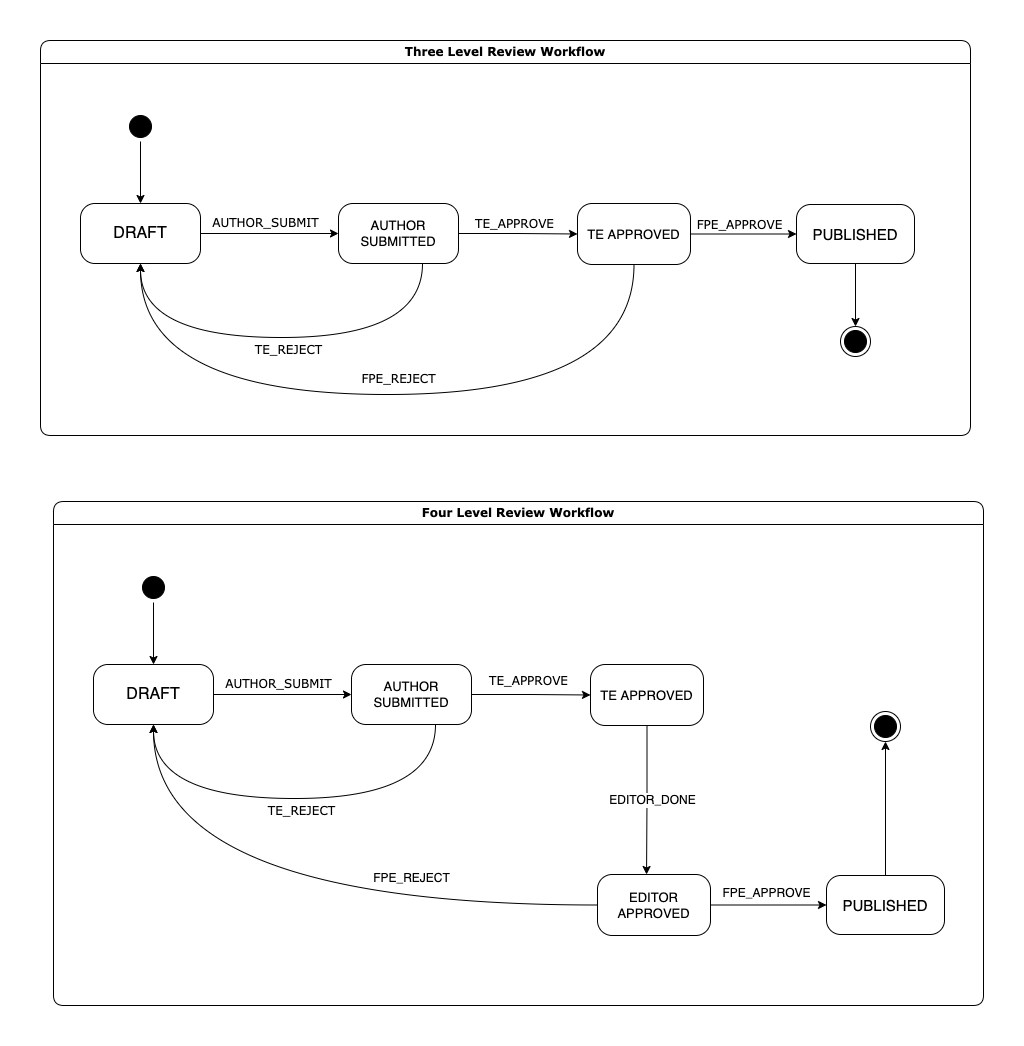

The diagram above was exported from draw.io. Its source (the exported page's mxGraphModel, read from the mxfile embedded in the PNG):
<mxGraphModel dx="946" dy="593" grid="0" gridSize="10" guides="1" tooltips="1" connect="1" arrows="1" fold="1" page="1" pageScale="1" pageWidth="1100" pageHeight="850" math="0" shadow="0">
  <root>
    <mxCell id="0" />
    <mxCell id="1" parent="0" />
    <mxCell id="2a3bc250acf0617d-7" value="Three Level Review Workflow" style="swimlane;whiteSpace=wrap;html=1;rounded=1;shadow=0;comic=0;labelBackgroundColor=none;strokeWidth=1;fontFamily=Verdana;fontSize=12;align=center;" parent="1" vertex="1">
      <mxGeometry x="50" y="87" width="930" height="395" as="geometry" />
    </mxCell>
    <mxCell id="24f968d109e7d6b4-3" value="" style="ellipse;html=1;shape=endState;rounded=1;shadow=0;comic=0;labelBackgroundColor=none;fontFamily=Verdana;fontSize=12;align=center;fillColor=#000000;" parent="2a3bc250acf0617d-7" vertex="1">
      <mxGeometry x="800" y="286" width="30" height="30" as="geometry" />
    </mxCell>
    <mxCell id="z8skQJn6vitlYnyqMYcC-5" value="" style="edgeStyle=orthogonalEdgeStyle;rounded=1;orthogonalLoop=1;jettySize=auto;html=1;fontFamily=Helvetica;fontSize=16;curved=1;" parent="2a3bc250acf0617d-7" source="382b91b5511bd0f7-8" target="z8skQJn6vitlYnyqMYcC-4" edge="1">
      <mxGeometry relative="1" as="geometry" />
    </mxCell>
    <mxCell id="382b91b5511bd0f7-8" value="&lt;p style=&quot;font-size: 16px;&quot;&gt;&lt;font style=&quot;font-size: 16px;&quot;&gt;DRAFT&lt;/font&gt;&lt;/p&gt;" style="rounded=1;whiteSpace=wrap;html=1;arcSize=24;shadow=0;comic=0;labelBackgroundColor=none;fontFamily=Helvetica;fontSize=16;align=center;" parent="2a3bc250acf0617d-7" vertex="1">
      <mxGeometry x="40" y="163" width="120" height="60" as="geometry" />
    </mxCell>
    <mxCell id="z8skQJn6vitlYnyqMYcC-9" style="edgeStyle=orthogonalEdgeStyle;rounded=1;orthogonalLoop=1;jettySize=auto;html=1;exitX=1;exitY=0.5;exitDx=0;exitDy=0;fontFamily=Helvetica;fontSize=16;curved=1;" parent="2a3bc250acf0617d-7" source="3cde6dad864a17aa-1" target="3cde6dad864a17aa-2" edge="1">
      <mxGeometry relative="1" as="geometry" />
    </mxCell>
    <mxCell id="z8skQJn6vitlYnyqMYcC-25" style="edgeStyle=orthogonalEdgeStyle;curved=1;orthogonalLoop=1;jettySize=auto;html=1;exitX=0.5;exitY=1;exitDx=0;exitDy=0;entryX=0.5;entryY=1;entryDx=0;entryDy=0;rounded=1;" parent="2a3bc250acf0617d-7" source="3cde6dad864a17aa-1" target="382b91b5511bd0f7-8" edge="1">
      <mxGeometry relative="1" as="geometry">
        <Array as="points">
          <mxPoint x="593" y="354" />
          <mxPoint x="100" y="354" />
        </Array>
      </mxGeometry>
    </mxCell>
    <mxCell id="3cde6dad864a17aa-1" value="&lt;span style=&quot;font-family: &amp;#34;helvetica&amp;#34;&quot;&gt;&lt;font style=&quot;font-size: 13px&quot;&gt;TE APPROVED&lt;/font&gt;&lt;/span&gt;" style="rounded=1;whiteSpace=wrap;html=1;arcSize=24;shadow=0;comic=0;labelBackgroundColor=none;fontFamily=Verdana;fontSize=12;align=center;" parent="2a3bc250acf0617d-7" vertex="1">
      <mxGeometry x="537" y="163" width="113" height="61" as="geometry" />
    </mxCell>
    <mxCell id="z8skQJn6vitlYnyqMYcC-23" style="edgeStyle=orthogonalEdgeStyle;curved=0;rounded=1;orthogonalLoop=1;jettySize=auto;html=1;entryX=0.5;entryY=0;entryDx=0;entryDy=0;" parent="2a3bc250acf0617d-7" source="3cde6dad864a17aa-2" target="24f968d109e7d6b4-3" edge="1">
      <mxGeometry relative="1" as="geometry" />
    </mxCell>
    <mxCell id="3cde6dad864a17aa-2" value="&lt;span style=&quot;font-family: &amp;#34;helvetica&amp;#34;&quot;&gt;&lt;font style=&quot;font-size: 15px&quot;&gt;PUBLISHED&lt;/font&gt;&lt;/span&gt;" style="rounded=1;whiteSpace=wrap;html=1;arcSize=24;shadow=0;comic=0;labelBackgroundColor=none;fontFamily=Verdana;fontSize=12;align=center;" parent="2a3bc250acf0617d-7" vertex="1">
      <mxGeometry x="756" y="164" width="118" height="59" as="geometry" />
    </mxCell>
    <mxCell id="z8skQJn6vitlYnyqMYcC-8" style="edgeStyle=orthogonalEdgeStyle;rounded=1;orthogonalLoop=1;jettySize=auto;html=1;exitX=1;exitY=0.5;exitDx=0;exitDy=0;fontFamily=Helvetica;fontSize=16;curved=1;" parent="2a3bc250acf0617d-7" source="z8skQJn6vitlYnyqMYcC-4" target="3cde6dad864a17aa-1" edge="1">
      <mxGeometry relative="1" as="geometry" />
    </mxCell>
    <mxCell id="z8skQJn6vitlYnyqMYcC-26" style="edgeStyle=orthogonalEdgeStyle;curved=1;orthogonalLoop=1;jettySize=auto;html=1;entryX=0.5;entryY=1;entryDx=0;entryDy=0;rounded=1;" parent="2a3bc250acf0617d-7" source="z8skQJn6vitlYnyqMYcC-4" target="382b91b5511bd0f7-8" edge="1">
      <mxGeometry relative="1" as="geometry">
        <Array as="points">
          <mxPoint x="382" y="297" />
          <mxPoint x="100" y="297" />
        </Array>
      </mxGeometry>
    </mxCell>
    <mxCell id="z8skQJn6vitlYnyqMYcC-4" value="&lt;p style=&quot;font-size: 13px;&quot;&gt;&lt;font style=&quot;font-size: 13px;&quot;&gt;AUTHOR SUBMITTED&lt;/font&gt;&lt;/p&gt;" style="rounded=1;whiteSpace=wrap;html=1;arcSize=24;shadow=0;comic=0;labelBackgroundColor=none;fontFamily=Helvetica;fontSize=13;align=center;" parent="2a3bc250acf0617d-7" vertex="1">
      <mxGeometry x="298" y="163" width="120" height="60" as="geometry" />
    </mxCell>
    <mxCell id="z8skQJn6vitlYnyqMYcC-14" style="edgeStyle=orthogonalEdgeStyle;rounded=1;orthogonalLoop=1;jettySize=auto;html=1;exitX=1;exitY=0.5;exitDx=0;exitDy=0;fontFamily=Helvetica;fontSize=16;curved=1;" parent="2a3bc250acf0617d-7" source="z8skQJn6vitlYnyqMYcC-13" target="382b91b5511bd0f7-8" edge="1">
      <mxGeometry relative="1" as="geometry" />
    </mxCell>
    <mxCell id="z8skQJn6vitlYnyqMYcC-13" value="" style="ellipse;html=1;shape=startState;rounded=1;shadow=0;comic=0;labelBackgroundColor=none;fontFamily=Verdana;fontSize=12;align=center;direction=south;fillColor=#000000;" parent="2a3bc250acf0617d-7" vertex="1">
      <mxGeometry x="85" y="71" width="30" height="30" as="geometry" />
    </mxCell>
    <mxCell id="z8skQJn6vitlYnyqMYcC-16" value="AUTHOR_SUBMIT" style="text;html=1;align=center;verticalAlign=middle;resizable=0;points=[];autosize=1;strokeColor=none;fillColor=none;fontSize=12;fontFamily=Verdana;rounded=1;fontStyle=0" parent="2a3bc250acf0617d-7" vertex="1">
      <mxGeometry x="166" y="174" width="117" height="18" as="geometry" />
    </mxCell>
    <mxCell id="z8skQJn6vitlYnyqMYcC-21" value="FPE_REJECT" style="text;html=1;align=center;verticalAlign=middle;resizable=0;points=[];autosize=1;strokeColor=none;fillColor=none;fontSize=12;fontFamily=Verdana;rounded=1;fontStyle=0;" parent="2a3bc250acf0617d-7" vertex="1">
      <mxGeometry x="319" y="330" width="78" height="17" as="geometry" />
    </mxCell>
    <mxCell id="z8skQJn6vitlYnyqMYcC-27" value="TE_REJECT" style="text;html=1;align=center;verticalAlign=middle;resizable=0;points=[];autosize=1;strokeColor=none;fillColor=none;rounded=1;fontFamily=Verdana;fontStyle=0;" parent="2a3bc250acf0617d-7" vertex="1">
      <mxGeometry x="208" y="301" width="79" height="18" as="geometry" />
    </mxCell>
    <mxCell id="z8skQJn6vitlYnyqMYcC-17" value="TE_APPROVE" style="text;html=1;align=center;verticalAlign=middle;resizable=0;points=[];autosize=1;strokeColor=none;fillColor=none;fontSize=12;fontFamily=Verdana;rounded=1;fontStyle=0;" parent="1" vertex="1">
      <mxGeometry x="483" y="262" width="82" height="17" as="geometry" />
    </mxCell>
    <mxCell id="z8skQJn6vitlYnyqMYcC-18" value="FPE_APPROVE" style="text;html=1;align=center;verticalAlign=middle;resizable=0;points=[];autosize=1;strokeColor=none;fillColor=none;fontSize=12;fontFamily=Verdana;rounded=1;fontStyle=0;" parent="1" vertex="1">
      <mxGeometry x="705" y="263" width="88" height="17" as="geometry" />
    </mxCell>
    <mxCell id="z8skQJn6vitlYnyqMYcC-28" value="Four Level Review Workflow" style="swimlane;whiteSpace=wrap;html=1;rounded=1;shadow=0;comic=0;labelBackgroundColor=none;strokeWidth=1;fontFamily=Verdana;fontSize=12;align=center;" parent="1" vertex="1">
      <mxGeometry x="63" y="548" width="930" height="504" as="geometry" />
    </mxCell>
    <mxCell id="z8skQJn6vitlYnyqMYcC-29" value="" style="ellipse;html=1;shape=endState;rounded=1;shadow=0;comic=0;labelBackgroundColor=none;fontFamily=Verdana;fontSize=12;align=center;fillColor=#000000;" parent="z8skQJn6vitlYnyqMYcC-28" vertex="1">
      <mxGeometry x="817" y="210" width="30" height="30" as="geometry" />
    </mxCell>
    <mxCell id="z8skQJn6vitlYnyqMYcC-30" value="" style="edgeStyle=orthogonalEdgeStyle;rounded=1;orthogonalLoop=1;jettySize=auto;html=1;fontFamily=Helvetica;fontSize=16;curved=1;" parent="z8skQJn6vitlYnyqMYcC-28" source="z8skQJn6vitlYnyqMYcC-31" target="z8skQJn6vitlYnyqMYcC-39" edge="1">
      <mxGeometry relative="1" as="geometry" />
    </mxCell>
    <mxCell id="z8skQJn6vitlYnyqMYcC-31" value="&lt;p style=&quot;font-size: 16px;&quot;&gt;&lt;font style=&quot;font-size: 16px;&quot;&gt;DRAFT&lt;/font&gt;&lt;/p&gt;" style="rounded=1;whiteSpace=wrap;html=1;arcSize=24;shadow=0;comic=0;labelBackgroundColor=none;fontFamily=Helvetica;fontSize=16;align=center;" parent="z8skQJn6vitlYnyqMYcC-28" vertex="1">
      <mxGeometry x="40" y="163" width="120" height="60" as="geometry" />
    </mxCell>
    <mxCell id="z8skQJn6vitlYnyqMYcC-49" style="edgeStyle=orthogonalEdgeStyle;curved=1;rounded=1;orthogonalLoop=1;jettySize=auto;html=1;entryX=0.434;entryY=0;entryDx=0;entryDy=0;entryPerimeter=0;fontSize=12;" parent="z8skQJn6vitlYnyqMYcC-28" source="z8skQJn6vitlYnyqMYcC-34" target="z8skQJn6vitlYnyqMYcC-48" edge="1">
      <mxGeometry relative="1" as="geometry" />
    </mxCell>
    <mxCell id="z8skQJn6vitlYnyqMYcC-34" value="&lt;span style=&quot;font-family: &amp;#34;helvetica&amp;#34;&quot;&gt;&lt;font style=&quot;font-size: 13px&quot;&gt;TE APPROVED&lt;/font&gt;&lt;/span&gt;" style="rounded=1;whiteSpace=wrap;html=1;arcSize=24;shadow=0;comic=0;labelBackgroundColor=none;fontFamily=Verdana;fontSize=12;align=center;" parent="z8skQJn6vitlYnyqMYcC-28" vertex="1">
      <mxGeometry x="537" y="163" width="113" height="61" as="geometry" />
    </mxCell>
    <mxCell id="z8skQJn6vitlYnyqMYcC-56" style="edgeStyle=orthogonalEdgeStyle;curved=1;rounded=1;orthogonalLoop=1;jettySize=auto;html=1;entryX=0.5;entryY=1;entryDx=0;entryDy=0;fontSize=12;" parent="z8skQJn6vitlYnyqMYcC-28" source="z8skQJn6vitlYnyqMYcC-36" target="z8skQJn6vitlYnyqMYcC-29" edge="1">
      <mxGeometry relative="1" as="geometry" />
    </mxCell>
    <mxCell id="z8skQJn6vitlYnyqMYcC-36" value="&lt;span style=&quot;font-family: &amp;#34;helvetica&amp;#34;&quot;&gt;&lt;font style=&quot;font-size: 15px&quot;&gt;PUBLISHED&lt;/font&gt;&lt;/span&gt;" style="rounded=1;whiteSpace=wrap;html=1;arcSize=24;shadow=0;comic=0;labelBackgroundColor=none;fontFamily=Verdana;fontSize=12;align=center;" parent="z8skQJn6vitlYnyqMYcC-28" vertex="1">
      <mxGeometry x="773" y="374" width="118" height="59" as="geometry" />
    </mxCell>
    <mxCell id="z8skQJn6vitlYnyqMYcC-37" style="edgeStyle=orthogonalEdgeStyle;rounded=1;orthogonalLoop=1;jettySize=auto;html=1;exitX=1;exitY=0.5;exitDx=0;exitDy=0;fontFamily=Helvetica;fontSize=16;curved=1;" parent="z8skQJn6vitlYnyqMYcC-28" source="z8skQJn6vitlYnyqMYcC-39" target="z8skQJn6vitlYnyqMYcC-34" edge="1">
      <mxGeometry relative="1" as="geometry" />
    </mxCell>
    <mxCell id="z8skQJn6vitlYnyqMYcC-38" style="edgeStyle=orthogonalEdgeStyle;curved=1;orthogonalLoop=1;jettySize=auto;html=1;entryX=0.5;entryY=1;entryDx=0;entryDy=0;rounded=1;" parent="z8skQJn6vitlYnyqMYcC-28" source="z8skQJn6vitlYnyqMYcC-39" target="z8skQJn6vitlYnyqMYcC-31" edge="1">
      <mxGeometry relative="1" as="geometry">
        <Array as="points">
          <mxPoint x="382" y="297" />
          <mxPoint x="100" y="297" />
        </Array>
      </mxGeometry>
    </mxCell>
    <mxCell id="z8skQJn6vitlYnyqMYcC-39" value="&lt;p style=&quot;font-size: 13px;&quot;&gt;&lt;font style=&quot;font-size: 13px;&quot;&gt;AUTHOR SUBMITTED&lt;/font&gt;&lt;/p&gt;" style="rounded=1;whiteSpace=wrap;html=1;arcSize=24;shadow=0;comic=0;labelBackgroundColor=none;fontFamily=Helvetica;fontSize=13;align=center;" parent="z8skQJn6vitlYnyqMYcC-28" vertex="1">
      <mxGeometry x="298" y="163" width="120" height="60" as="geometry" />
    </mxCell>
    <mxCell id="z8skQJn6vitlYnyqMYcC-40" style="edgeStyle=orthogonalEdgeStyle;rounded=1;orthogonalLoop=1;jettySize=auto;html=1;exitX=1;exitY=0.5;exitDx=0;exitDy=0;fontFamily=Helvetica;fontSize=16;curved=1;" parent="z8skQJn6vitlYnyqMYcC-28" source="z8skQJn6vitlYnyqMYcC-41" target="z8skQJn6vitlYnyqMYcC-31" edge="1">
      <mxGeometry relative="1" as="geometry" />
    </mxCell>
    <mxCell id="z8skQJn6vitlYnyqMYcC-41" value="" style="ellipse;html=1;shape=startState;rounded=1;shadow=0;comic=0;labelBackgroundColor=none;fontFamily=Verdana;fontSize=12;align=center;direction=south;fillColor=#000000;" parent="z8skQJn6vitlYnyqMYcC-28" vertex="1">
      <mxGeometry x="85" y="71" width="30" height="30" as="geometry" />
    </mxCell>
    <mxCell id="z8skQJn6vitlYnyqMYcC-42" value="AUTHOR_SUBMIT" style="text;html=1;align=center;verticalAlign=middle;resizable=0;points=[];autosize=1;strokeColor=none;fillColor=none;fontSize=12;fontFamily=Verdana;rounded=1;fontStyle=0" parent="z8skQJn6vitlYnyqMYcC-28" vertex="1">
      <mxGeometry x="166" y="174" width="117" height="18" as="geometry" />
    </mxCell>
    <mxCell id="z8skQJn6vitlYnyqMYcC-44" value="TE_REJECT" style="text;html=1;align=center;verticalAlign=middle;resizable=0;points=[];autosize=1;strokeColor=none;fillColor=none;rounded=1;fontFamily=Verdana;fontStyle=0;" parent="z8skQJn6vitlYnyqMYcC-28" vertex="1">
      <mxGeometry x="208" y="301" width="79" height="18" as="geometry" />
    </mxCell>
    <mxCell id="z8skQJn6vitlYnyqMYcC-54" style="edgeStyle=orthogonalEdgeStyle;curved=1;rounded=1;orthogonalLoop=1;jettySize=auto;html=1;fontSize=12;" parent="z8skQJn6vitlYnyqMYcC-28" source="z8skQJn6vitlYnyqMYcC-48" target="z8skQJn6vitlYnyqMYcC-36" edge="1">
      <mxGeometry relative="1" as="geometry" />
    </mxCell>
    <mxCell id="Clynd2cLLvUi08fxk2YI-1" style="edgeStyle=orthogonalEdgeStyle;orthogonalLoop=1;jettySize=auto;html=1;exitX=0;exitY=0.5;exitDx=0;exitDy=0;entryX=0.5;entryY=1;entryDx=0;entryDy=0;curved=1;" parent="z8skQJn6vitlYnyqMYcC-28" source="z8skQJn6vitlYnyqMYcC-48" target="z8skQJn6vitlYnyqMYcC-31" edge="1">
      <mxGeometry relative="1" as="geometry" />
    </mxCell>
    <mxCell id="z8skQJn6vitlYnyqMYcC-48" value="&lt;span style=&quot;font-family: &amp;#34;helvetica&amp;#34;&quot;&gt;&lt;font style=&quot;font-size: 13px&quot;&gt;EDITOR APPROVED&lt;/font&gt;&lt;/span&gt;" style="rounded=1;whiteSpace=wrap;html=1;arcSize=24;shadow=0;comic=0;labelBackgroundColor=none;fontFamily=Verdana;fontSize=12;align=center;" parent="z8skQJn6vitlYnyqMYcC-28" vertex="1">
      <mxGeometry x="544" y="373" width="113" height="61" as="geometry" />
    </mxCell>
    <mxCell id="z8skQJn6vitlYnyqMYcC-53" value="EDITOR_DONE" style="edgeLabel;html=1;align=center;verticalAlign=middle;resizable=0;points=[];fontSize=12;" parent="z8skQJn6vitlYnyqMYcC-28" vertex="1" connectable="0">
      <mxGeometry x="598" y="298" as="geometry" />
    </mxCell>
    <mxCell id="z8skQJn6vitlYnyqMYcC-55" value="FPE_APPROVE" style="text;html=1;align=center;verticalAlign=middle;resizable=0;points=[];autosize=1;strokeColor=none;fillColor=none;fontSize=12;" parent="z8skQJn6vitlYnyqMYcC-28" vertex="1">
      <mxGeometry x="664" y="383" width="98" height="18" as="geometry" />
    </mxCell>
    <mxCell id="Clynd2cLLvUi08fxk2YI-2" value="FPE_REJECT" style="text;html=1;align=center;verticalAlign=middle;resizable=0;points=[];autosize=1;strokeColor=none;fillColor=none;" parent="z8skQJn6vitlYnyqMYcC-28" vertex="1">
      <mxGeometry x="314.5" y="368" width="87" height="18" as="geometry" />
    </mxCell>
    <mxCell id="z8skQJn6vitlYnyqMYcC-45" value="TE_APPROVE" style="text;html=1;align=center;verticalAlign=middle;resizable=0;points=[];autosize=1;strokeColor=none;fillColor=none;fontSize=12;fontFamily=Verdana;rounded=1;fontStyle=0;" parent="1" vertex="1">
      <mxGeometry x="497" y="719" width="82" height="17" as="geometry" />
    </mxCell>
    <mxCell id="z8skQJn6vitlYnyqMYcC-52" value="&lt;span style=&quot;color: rgba(0 , 0 , 0 , 0) ; font-family: monospace ; font-size: 0px&quot;&gt;%3CmxGraphModel%3E%3Croot%3E%3CmxCell%20id%3D%220%22%2F%3E%3CmxCell%20id%3D%221%22%20parent%3D%220%22%2F%3E%3CmxCell%20id%3D%222%22%20value%3D%22EDITOR_APPROVE%22%20style%3D%22edgeLabel%3Bhtml%3D1%3Balign%3Dcenter%3BverticalAlign%3Dmiddle%3Bresizable%3D0%3Bpoints%3D%5B%5D%3BfontSize%3D12%3B%22%20vertex%3D%221%22%20connectable%3D%220%22%20parent%3D%221%22%3E%3CmxGeometry%20x%3D%22660.5%22%20y%3D%22806%22%20as%3D%22geometry%22%2F%3E%3C%2FmxCell%3E%3C%2Froot%3E%3C%2FmxGraphModel%3E&lt;/span&gt;" style="text;html=1;align=center;verticalAlign=middle;resizable=0;points=[];autosize=1;strokeColor=none;fillColor=none;fontSize=12;" parent="1" vertex="1">
      <mxGeometry x="670" y="814" width="10" height="22" as="geometry" />
    </mxCell>
  </root>
</mxGraphModel>